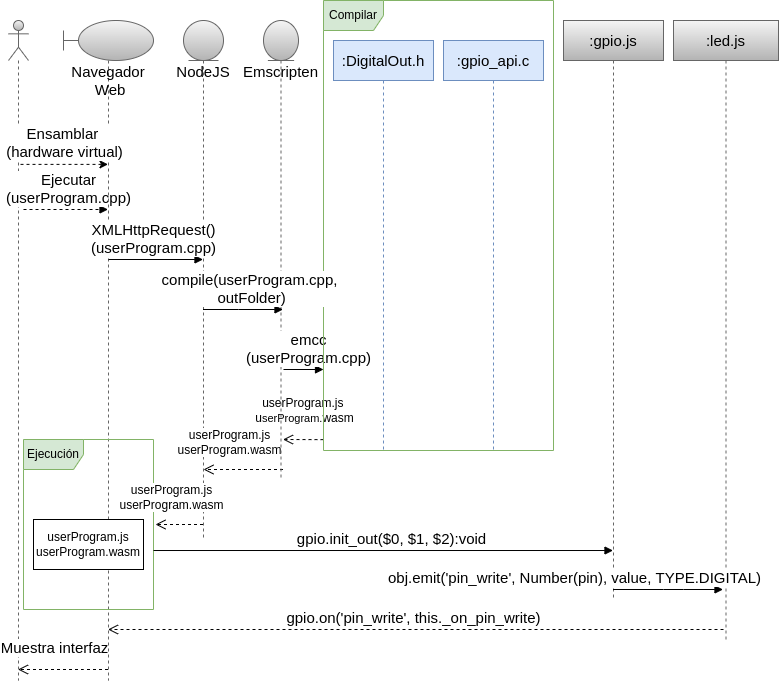

The diagram above was exported from draw.io. Its source (the exported page's mxGraphModel, read from the mxfile embedded in the PNG):
<mxGraphModel dx="1362" dy="746" grid="1" gridSize="10" guides="1" tooltips="1" connect="1" arrows="1" fold="1" page="1" pageScale="1" pageWidth="850" pageHeight="1100" math="0" shadow="0">
  <root>
    <mxCell id="0" />
    <mxCell id="1" parent="0" />
    <mxCell id="C95jflhOpaEMfZk8nyAN-1" value="" style="shape=umlLifeline;participant=umlActor;perimeter=lifelinePerimeter;whiteSpace=wrap;html=1;container=1;collapsible=0;recursiveResize=0;verticalAlign=top;spacingTop=36;outlineConnect=0;fillColor=#f5f5f5;gradientColor=#b3b3b3;strokeColor=#666666;" vertex="1" parent="1">
      <mxGeometry x="40" y="60" width="20" height="660" as="geometry" />
    </mxCell>
    <mxCell id="C95jflhOpaEMfZk8nyAN-2" value="Ejecutar&lt;br&gt;(userProgram.cpp)" style="html=1;verticalAlign=bottom;endArrow=block;rounded=0;fontSize=15;dashed=1;" edge="1" parent="C95jflhOpaEMfZk8nyAN-1">
      <mxGeometry x="0.0651" width="80" relative="1" as="geometry">
        <mxPoint x="15" y="189" as="sourcePoint" />
        <mxPoint x="99.5" y="189" as="targetPoint" />
        <mxPoint as="offset" />
      </mxGeometry>
    </mxCell>
    <mxCell id="C95jflhOpaEMfZk8nyAN-3" value="&lt;font style=&quot;font-size: 15px&quot;&gt;:DigitalOut.h&lt;/font&gt;" style="shape=umlLifeline;perimeter=lifelinePerimeter;whiteSpace=wrap;html=1;container=1;collapsible=0;recursiveResize=0;outlineConnect=0;fillColor=#dae8fc;strokeColor=#6c8ebf;" vertex="1" parent="1">
      <mxGeometry x="365" y="80" width="100" height="410" as="geometry" />
    </mxCell>
    <mxCell id="C95jflhOpaEMfZk8nyAN-4" value="&lt;font style=&quot;font-size: 15px&quot;&gt;:gpio_api.c&lt;/font&gt;" style="shape=umlLifeline;perimeter=lifelinePerimeter;whiteSpace=wrap;html=1;container=1;collapsible=0;recursiveResize=0;outlineConnect=0;fillColor=#dae8fc;strokeColor=#6c8ebf;" vertex="1" parent="1">
      <mxGeometry x="475" y="80" width="100" height="410" as="geometry" />
    </mxCell>
    <mxCell id="C95jflhOpaEMfZk8nyAN-5" value="&lt;font style=&quot;font-size: 15px&quot;&gt;:gpio.js&lt;/font&gt;" style="shape=umlLifeline;perimeter=lifelinePerimeter;whiteSpace=wrap;html=1;container=1;collapsible=0;recursiveResize=0;outlineConnect=0;fillColor=#f5f5f5;gradientColor=#b3b3b3;strokeColor=#666666;" vertex="1" parent="1">
      <mxGeometry x="595" y="60" width="100" height="580" as="geometry" />
    </mxCell>
    <mxCell id="C95jflhOpaEMfZk8nyAN-6" value="&lt;font style=&quot;font-size: 15px&quot;&gt;:led.js&lt;/font&gt;" style="shape=umlLifeline;perimeter=lifelinePerimeter;whiteSpace=wrap;html=1;container=1;collapsible=0;recursiveResize=0;outlineConnect=0;fillColor=#f5f5f5;gradientColor=#b3b3b3;strokeColor=#666666;" vertex="1" parent="1">
      <mxGeometry x="705" y="60" width="105" height="620" as="geometry" />
    </mxCell>
    <mxCell id="C95jflhOpaEMfZk8nyAN-7" value="NodeJS" style="shape=umlLifeline;participant=umlEntity;perimeter=lifelinePerimeter;whiteSpace=wrap;html=1;container=1;collapsible=0;recursiveResize=0;verticalAlign=top;spacingTop=36;outlineConnect=0;fontSize=15;fillColor=#f5f5f5;gradientColor=#b3b3b3;strokeColor=#666666;" vertex="1" parent="1">
      <mxGeometry x="215" y="60" width="40" height="520" as="geometry" />
    </mxCell>
    <mxCell id="C95jflhOpaEMfZk8nyAN-9" value="&lt;span&gt;Navegador&lt;br&gt;&amp;nbsp;Web&lt;/span&gt;" style="shape=umlLifeline;participant=umlBoundary;perimeter=lifelinePerimeter;whiteSpace=wrap;html=1;container=1;collapsible=0;recursiveResize=0;verticalAlign=top;spacingTop=36;outlineConnect=0;fontSize=15;fillColor=#f5f5f5;gradientColor=#b3b3b3;strokeColor=#666666;" vertex="1" parent="1">
      <mxGeometry x="95" y="60" width="90" height="660" as="geometry" />
    </mxCell>
    <mxCell id="C95jflhOpaEMfZk8nyAN-10" value="Ejecución" style="shape=umlFrame;whiteSpace=wrap;html=1;pointerEvents=0;fillColor=#d5e8d4;strokeColor=#82b366;" vertex="1" parent="C95jflhOpaEMfZk8nyAN-9">
      <mxGeometry x="-40" y="419" width="130" height="170" as="geometry" />
    </mxCell>
    <mxCell id="C95jflhOpaEMfZk8nyAN-11" value="obj.emit('pin_write', Number(pin), value, TYPE.DIGITAL)" style="html=1;verticalAlign=bottom;endArrow=block;rounded=0;fontSize=15;" edge="1" parent="C95jflhOpaEMfZk8nyAN-9">
      <mxGeometry x="-1" y="-39" width="80" relative="1" as="geometry">
        <mxPoint x="549.5" y="569" as="sourcePoint" />
        <mxPoint x="659.5" y="569" as="targetPoint" />
        <Array as="points">
          <mxPoint x="600" y="569" />
          <mxPoint x="620" y="569" />
        </Array>
        <mxPoint x="-39" y="-39" as="offset" />
      </mxGeometry>
    </mxCell>
    <mxCell id="C95jflhOpaEMfZk8nyAN-12" value="Muestra interfaz" style="html=1;verticalAlign=bottom;endArrow=open;dashed=1;endSize=8;rounded=0;fontSize=15;" edge="1" parent="C95jflhOpaEMfZk8nyAN-9">
      <mxGeometry x="0.2111" y="-10" relative="1" as="geometry">
        <mxPoint x="44.5" y="649" as="sourcePoint" />
        <mxPoint x="-45.5" y="649" as="targetPoint" />
        <Array as="points">
          <mxPoint x="20" y="649" />
        </Array>
        <mxPoint as="offset" />
      </mxGeometry>
    </mxCell>
    <mxCell id="C95jflhOpaEMfZk8nyAN-14" value="" style="html=1;verticalAlign=bottom;endArrow=open;dashed=1;endSize=8;edgeStyle=elbowEdgeStyle;elbow=vertical;curved=0;rounded=0;exitX=-0.013;exitY=0.922;exitDx=0;exitDy=0;exitPerimeter=0;" edge="1" parent="C95jflhOpaEMfZk8nyAN-9">
      <mxGeometry x="0.0699" y="-10" relative="1" as="geometry">
        <mxPoint x="260" y="419.1400000000001" as="sourcePoint" />
        <mxPoint x="219.5" y="419" as="targetPoint" />
        <mxPoint as="offset" />
      </mxGeometry>
    </mxCell>
    <mxCell id="C95jflhOpaEMfZk8nyAN-23" value="&lt;font style=&quot;border-color: var(--border-color); font-size: 12px;&quot;&gt;userProgram.js &lt;br&gt;u&lt;/font&gt;serProgram.&lt;span style=&quot;font-size: 12px; text-align: start;&quot;&gt;wasm&lt;/span&gt;" style="edgeLabel;html=1;align=center;verticalAlign=middle;resizable=0;points=[];" vertex="1" connectable="0" parent="C95jflhOpaEMfZk8nyAN-14">
      <mxGeometry x="-0.2489" y="3" relative="1" as="geometry">
        <mxPoint x="-5" y="-33" as="offset" />
      </mxGeometry>
    </mxCell>
    <mxCell id="C95jflhOpaEMfZk8nyAN-17" value="&lt;font style=&quot;border-color: var(--border-color); font-size: 12px;&quot;&gt;userProgram.js&lt;br style=&quot;border-color: var(--border-color);&quot;&gt;&lt;/font&gt;&lt;pre style=&quot;border-color: var(--border-color); text-align: start; margin-top: 0px; margin-bottom: 0px;&quot;&gt;&lt;font style=&quot;border-color: var(--border-color); font-size: 12px;&quot; face=&quot;Helvetica&quot;&gt;userProgram.wasm&lt;/font&gt;&lt;/pre&gt;" style="html=1;verticalAlign=bottom;endArrow=open;dashed=1;endSize=8;edgeStyle=elbowEdgeStyle;elbow=vertical;curved=0;rounded=0;" edge="1" parent="C95jflhOpaEMfZk8nyAN-9">
      <mxGeometry x="0.3711" y="-10" relative="1" as="geometry">
        <mxPoint x="219.5" y="449" as="sourcePoint" />
        <mxPoint x="140" y="449" as="targetPoint" />
        <mxPoint x="1" as="offset" />
      </mxGeometry>
    </mxCell>
    <mxCell id="C95jflhOpaEMfZk8nyAN-20" value="&lt;font style=&quot;border-color: var(--border-color);&quot;&gt;userProgram.js&lt;br style=&quot;border-color: var(--border-color);&quot;&gt;&lt;/font&gt;userProgram&lt;span style=&quot;text-align: start; background-color: initial;&quot;&gt;.wasm&lt;/span&gt;" style="whiteSpace=wrap;html=1;" vertex="1" parent="C95jflhOpaEMfZk8nyAN-9">
      <mxGeometry x="-30" y="499" width="110" height="50" as="geometry" />
    </mxCell>
    <mxCell id="C95jflhOpaEMfZk8nyAN-22" value="gpio.on('pin_write', this._on_pin_write)" style="html=1;verticalAlign=bottom;endArrow=open;dashed=1;endSize=8;rounded=0;fontSize=15;" edge="1" parent="C95jflhOpaEMfZk8nyAN-9">
      <mxGeometry x="0.0073" relative="1" as="geometry">
        <mxPoint x="660" y="609" as="sourcePoint" />
        <mxPoint x="44.5" y="609" as="targetPoint" />
        <Array as="points">
          <mxPoint x="410" y="609" />
        </Array>
        <mxPoint as="offset" />
      </mxGeometry>
    </mxCell>
    <mxCell id="C95jflhOpaEMfZk8nyAN-13" value="Emscripten" style="shape=umlLifeline;participant=umlEntity;perimeter=lifelinePerimeter;whiteSpace=wrap;html=1;container=1;collapsible=0;recursiveResize=0;verticalAlign=top;spacingTop=36;outlineConnect=0;fontSize=15;fillColor=#f5f5f5;gradientColor=#b3b3b3;strokeColor=#666666;" vertex="1" parent="1">
      <mxGeometry x="295" y="60" width="35" height="460" as="geometry" />
    </mxCell>
    <mxCell id="C95jflhOpaEMfZk8nyAN-16" value="emcc&lt;br&gt;(userProgram.cpp)" style="html=1;verticalAlign=bottom;endArrow=block;rounded=0;fontSize=15;" edge="1" parent="C95jflhOpaEMfZk8nyAN-13">
      <mxGeometry x="0.25" width="80" relative="1" as="geometry">
        <mxPoint x="20" y="349" as="sourcePoint" />
        <mxPoint x="60" y="349" as="targetPoint" />
        <mxPoint as="offset" />
      </mxGeometry>
    </mxCell>
    <mxCell id="C95jflhOpaEMfZk8nyAN-15" value="Compilar" style="shape=umlFrame;whiteSpace=wrap;html=1;pointerEvents=0;fillColor=#d5e8d4;strokeColor=#82b366;" vertex="1" parent="1">
      <mxGeometry x="355" y="40" width="230" height="450" as="geometry" />
    </mxCell>
    <mxCell id="C95jflhOpaEMfZk8nyAN-19" value="XMLHttpRequest()&lt;br&gt;(userProgram.cpp)" style="html=1;verticalAlign=bottom;endArrow=block;rounded=0;fontSize=15;" edge="1" parent="1">
      <mxGeometry x="-0.0476" width="80" relative="1" as="geometry">
        <mxPoint x="140" y="299" as="sourcePoint" />
        <mxPoint x="234.5" y="299" as="targetPoint" />
        <mxPoint as="offset" />
      </mxGeometry>
    </mxCell>
    <mxCell id="C95jflhOpaEMfZk8nyAN-8" value="compile(userProgram.cpp,&lt;br&gt;&amp;nbsp;outFolder)" style="html=1;verticalAlign=bottom;endArrow=block;rounded=0;fontSize=15;" edge="1" parent="1">
      <mxGeometry x="0.1375" width="80" relative="1" as="geometry">
        <mxPoint x="234.5" y="349" as="sourcePoint" />
        <mxPoint x="314.5" y="349" as="targetPoint" />
        <Array as="points">
          <mxPoint x="270" y="349" />
        </Array>
        <mxPoint as="offset" />
      </mxGeometry>
    </mxCell>
    <mxCell id="C95jflhOpaEMfZk8nyAN-25" value="" style="endArrow=classic;html=1;rounded=0;exitX=0.6;exitY=0.218;exitDx=0;exitDy=0;exitPerimeter=0;dashed=1;" edge="1" parent="1" source="C95jflhOpaEMfZk8nyAN-1" target="C95jflhOpaEMfZk8nyAN-9">
      <mxGeometry width="50" height="50" relative="1" as="geometry">
        <mxPoint x="400" y="400" as="sourcePoint" />
        <mxPoint x="450" y="350" as="targetPoint" />
      </mxGeometry>
    </mxCell>
    <mxCell id="C95jflhOpaEMfZk8nyAN-27" value="&lt;font style=&quot;font-size: 15px;&quot;&gt;Ensamblar &lt;br&gt;(hardware virtual)&lt;/font&gt;" style="edgeLabel;html=1;align=center;verticalAlign=middle;resizable=0;points=[];" vertex="1" connectable="0" parent="C95jflhOpaEMfZk8nyAN-25">
      <mxGeometry x="-0.0171" y="3" relative="1" as="geometry">
        <mxPoint y="-19" as="offset" />
      </mxGeometry>
    </mxCell>
    <mxCell id="C95jflhOpaEMfZk8nyAN-28" value="&lt;font style=&quot;border-color: var(--border-color); font-size: 12px;&quot;&gt;userProgram.js&lt;br style=&quot;border-color: var(--border-color);&quot;&gt;&lt;/font&gt;&lt;pre style=&quot;border-color: var(--border-color); text-align: start; margin-top: 0px; margin-bottom: 0px;&quot;&gt;&lt;font style=&quot;border-color: var(--border-color); font-size: 12px;&quot; face=&quot;Helvetica&quot;&gt;userProgram.wasm&lt;/font&gt;&lt;/pre&gt;" style="html=1;verticalAlign=bottom;endArrow=open;dashed=1;endSize=8;edgeStyle=elbowEdgeStyle;elbow=vertical;curved=0;rounded=0;" edge="1" parent="1">
      <mxGeometry x="0.3711" y="-10" relative="1" as="geometry">
        <mxPoint x="234.5" y="564" as="sourcePoint" />
        <mxPoint x="187" y="564" as="targetPoint" />
        <mxPoint x="1" as="offset" />
      </mxGeometry>
    </mxCell>
    <mxCell id="C95jflhOpaEMfZk8nyAN-21" value="gpio.init_out($0, $1, $2):void" style="html=1;verticalAlign=bottom;endArrow=block;rounded=0;fontSize=15;exitX=1;exitY=0.653;exitDx=0;exitDy=0;exitPerimeter=0;" edge="1" parent="1" source="C95jflhOpaEMfZk8nyAN-10">
      <mxGeometry x="0.0363" width="80" relative="1" as="geometry">
        <mxPoint x="525" y="569" as="sourcePoint" />
        <mxPoint x="644.5" y="590.01" as="targetPoint" />
        <mxPoint as="offset" />
      </mxGeometry>
    </mxCell>
  </root>
</mxGraphModel>